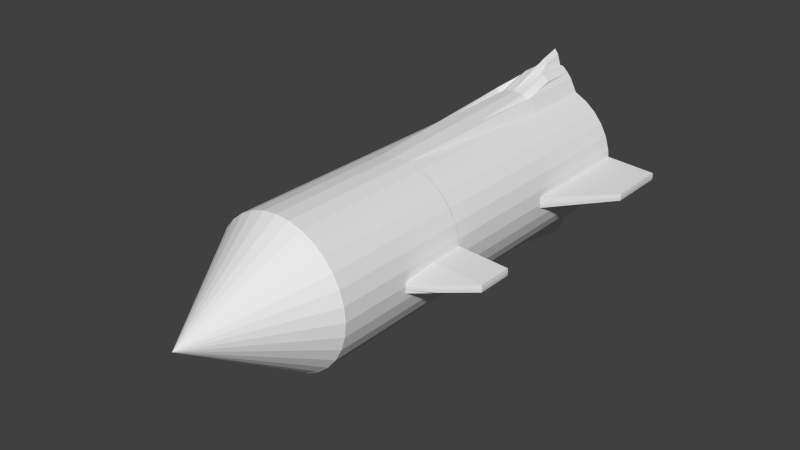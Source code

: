 # Source: raketetextur.blend  (saved by Blender 2.67.0; exported with 4.5.12 LTS)
import bpy
from mathutils import Matrix  # noqa: F401  (used for matrix-valued properties, if any)

bpy.ops.wm.read_factory_settings(use_empty=True)
scene = bpy.context.scene
scene.name = 'Scene'

# ---- collections
col_collection_1 = bpy.data.collections.new('Collection 1'); scene.collection.children.link(col_collection_1)

# ---- world
world_world = bpy.data.worlds.new('World'); scene.world = world_world
world_world.color = (0.05088, 0.05088, 0.05088)
world_world.use_sun_shadow = False
world_world.sun_shadow_jitter_overblur = 0.0
world_world.cycles.sampling_method = 'MANUAL'
world_world.cycles.sample_map_resolution = 256

# ---- meshes
me_cylinder_002 = bpy.data.meshes.new('Cylinder.002')
me_cylinder_002.from_pydata([(9.467e-07, -0.7399, -4.658), (9.467e-07, -0.7399, -4.518), (-0.1443, -0.7257, -4.658), (-0.1443, -0.7257, -4.518), (-0.2831, -0.6836, -4.658), (-0.2831, -0.6836, -4.518), (-0.4111, -0.6152, -4.658), (-0.4111, -0.6152, -4.518), (-0.5232, -0.5232, -4.658), (-0.5232, -0.5232, -4.518), (-0.6152, -0.4111, -4.658), (-0.6152, -0.4111, -4.518), (-0.6836, -0.2832, -4.658), (-0.6836, -0.2832, -4.518), (-0.7257, -0.1444, -4.658), (-0.7257, -0.1444, -4.518), (-0.7399, -4.456e-06, -4.658), (-0.7399, -3.419e-06, -4.518), (-0.7257, 0.1443, -4.658), (-0.7257, 0.1443, -4.518), (-0.6836, 0.2831, -4.658), (-0.6836, 0.2831, -4.518), (-0.6152, 0.4111, -4.658), (-0.6152, 0.4111, -4.518), (-0.5232, 0.5232, -4.658), (-0.5232, 0.5232, -4.518), (-0.4111, 0.6152, -4.658), (-0.4111, 0.6152, -4.518), (-0.2832, 0.6836, -4.658), (-0.2832, 0.6836, -4.518), (-0.1443, 0.7257, -4.658), (-0.1443, 0.7257, -4.518), (-7.056e-07, 0.7399, -4.658), (-7.056e-07, 0.7399, -4.518), (0.1443, 0.7257, -4.658), (0.1443, 0.7257, -4.518), (0.2831, 0.6836, -4.658), (0.2831, 0.6836, -4.518), (0.4111, 0.6152, -4.658), (0.4111, 0.6152, -4.518), (0.5232, 0.5232, -4.658), (0.5232, 0.5232, -4.518), (0.6152, 0.4111, -4.658), (0.6152, 0.4111, -4.518), (0.6836, 0.2831, -4.658), (0.6836, 0.2831, -4.518), (0.7257, 0.1443, -4.658), (0.7257, 0.1443, -4.518), (0.7399, -3.221e-06, -4.658), (0.7399, -2.185e-06, -4.518), (0.7257, -0.1444, -4.658), (0.7257, -0.1444, -4.518), (0.6836, -0.2832, -4.658), (0.6836, -0.2832, -4.518), (0.6152, -0.4111, -4.658), (0.6152, -0.4111, -4.518), (0.5232, -0.5232, -4.658), (0.5232, -0.5232, -4.518), (0.4111, -0.6152, -4.658), (0.4111, -0.6152, -4.518), (0.2831, -0.6836, -4.658), (0.2831, -0.6836, -4.518), (0.1443, -0.7257, -4.658), (0.1443, -0.7257, -4.518), (4e-07, -0.3429, -4.658), (-0.06689, -0.3363, -4.658), (-0.1312, -0.3168, -4.658), (-0.1905, -0.2851, -4.658), (-0.2424, -0.2424, -4.658), (-0.2851, -0.1905, -4.658), (-0.3168, -0.1312, -4.658), (-0.3363, -0.06689, -4.658), (-0.3429, -4.036e-06, -4.658), (-0.3363, 0.06688, -4.658), (-0.3168, 0.1312, -4.658), (-0.2851, 0.1905, -4.658), (-0.2424, 0.2424, -4.658), (-0.1905, 0.2851, -4.658), (-0.1312, 0.3168, -4.658), (-0.06689, 0.3363, -4.658), (-3.656e-07, 0.3428, -4.658), (0.06689, 0.3363, -4.658), (0.1312, 0.3168, -4.658), (0.1905, 0.2851, -4.658), (0.2424, 0.2424, -4.658), (0.2851, 0.1905, -4.658), (0.3168, 0.1312, -4.658), (0.3363, 0.06688, -4.658), (0.3429, -3.463e-06, -4.658), (0.3363, -0.06689, -4.658), (0.3168, -0.1312, -4.658), (0.2851, -0.1905, -4.658), (0.2424, -0.2424, -4.658), (0.1905, -0.2851, -4.658), (0.1312, -0.3168, -4.658), (0.06689, -0.3363, -4.658), (3.927e-07, -0.3429, -3.99), (-0.06689, -0.3363, -3.99), (-0.1312, -0.3168, -3.99), (-0.1905, -0.2851, -3.99), (-0.2424, -0.2424, -3.99), (-0.2851, -0.1905, -3.99), (-0.3168, -0.1312, -3.99), (-0.3363, -0.06689, -3.99), (-0.3429, -3.181e-06, -3.99), (-0.3363, 0.06688, -3.99), (-0.3168, 0.1312, -3.99), (-0.2851, 0.1905, -3.99), (-0.2424, 0.2424, -3.99), (-0.1905, 0.2851, -3.99), (-0.1312, 0.3168, -3.99), (-0.06689, 0.3363, -3.99), (-3.73e-07, 0.3428, -3.99), (0.06689, 0.3363, -3.99), (0.1312, 0.3168, -3.99), (0.1905, 0.2851, -3.99), (0.2424, 0.2424, -3.99), (0.2851, 0.1905, -3.99), (0.3168, 0.1312, -3.99), (0.3363, 0.06688, -3.99), (0.3429, -2.609e-06, -3.99), (0.3363, -0.06689, -3.99), (0.3168, -0.1312, -3.99), (0.2851, -0.1905, -3.99), (0.2424, -0.2424, -3.99), (0.1905, -0.2851, -3.99), (0.1312, -0.3168, -3.99), (0.06689, -0.3363, -3.99), (1.312e-06, -0.9997, -4.537), (-0.195, -0.9805, -4.537), (-0.3826, -0.9236, -4.537), (-0.5554, -0.8312, -4.537), (-0.7069, -0.7069, -4.537), (-0.8312, -0.5554, -4.537), (-0.9236, -0.3826, -4.537), (-0.9805, -0.195, -4.537), (-0.9997, -4.653e-06, -4.537), (-0.9805, 0.195, -4.537), (-0.9236, 0.3826, -4.537), (-0.8312, 0.5554, -4.537), (-0.7069, 0.7069, -4.537), (-0.5554, 0.8312, -4.537), (-0.3826, 0.9236, -4.537), (-0.195, 0.9805, -4.537), (-9.209e-07, 0.9997, -4.537), (0.195, 0.9805, -4.537), (0.3826, 0.9236, -4.537), (0.5554, 0.8312, -4.537), (0.7069, 0.7069, -4.537), (0.8312, 0.5554, -4.537), (0.9236, 0.3826, -4.537), (0.9805, 0.195, -4.537), (0.9997, -2.984e-06, -4.537), (0.9805, -0.195, -4.537), (0.9236, -0.3826, -4.537), (0.8312, -0.5554, -4.537), (0.7069, -0.7069, -4.537), (0.5554, -0.8312, -4.537), (0.3826, -0.9236, -4.537), (0.195, -0.9805, -4.537), (4e-07, -0.3429, -4.802), (-0.06689, -0.3363, -4.802), (-0.1312, -0.3168, -4.802), (-0.1905, -0.2851, -4.802), (-0.2424, -0.2424, -4.802), (-0.2851, -0.1905, -4.802), (-0.3168, -0.1312, -4.802), (-0.3363, -0.06689, -4.802), (-0.3429, -4.128e-06, -4.802), (-0.3363, 0.06688, -4.802), (-0.3168, 0.1312, -4.802), (-0.2851, 0.1905, -4.802), (-0.2424, 0.2424, -4.802), (-0.1905, 0.2851, -4.802), (-0.1312, 0.3168, -4.802), (-0.06689, 0.3363, -4.802), (-3.656e-07, 0.3428, -4.802), (0.06689, 0.3363, -4.802), (0.1312, 0.3168, -4.802), (0.1905, 0.2851, -4.802), (0.2424, 0.2424, -4.802), (0.2851, 0.1905, -4.802), (0.3168, 0.1312, -4.802), (0.3363, 0.06688, -4.802), (0.3429, -3.555e-06, -4.802), (0.3363, -0.06689, -4.802), (0.3168, -0.1312, -4.802), (0.2851, -0.1905, -4.802), (0.2424, -0.2424, -4.802), (0.1905, -0.2851, -4.802), (0.1312, -0.3168, -4.802), (0.06689, -0.3363, -4.802), (6.257e-07, -0.5121, -4.648), (-0.0999, -0.5022, -4.648), (-0.196, -0.4731, -4.648), (-0.2845, -0.4258, -4.648), (-0.3621, -0.3621, -4.648), (-0.4258, -0.2845, -4.648), (-0.4731, -0.196, -4.648), (-0.5022, -0.0999, -4.648), (-0.5121, -4.201e-06, -4.648), (-0.5022, 0.09989, -4.648), (-0.4731, 0.196, -4.648), (-0.4258, 0.2845, -4.648), (-0.3621, 0.3621, -4.648), (-0.2845, 0.4258, -4.648), (-0.196, 0.4731, -4.648), (-0.0999, 0.5022, -4.648), (-5.178e-07, 0.5121, -4.648), (0.0999, 0.5022, -4.648), (0.196, 0.4731, -4.648), (0.2845, 0.4258, -4.648), (0.3621, 0.3621, -4.648), (0.4258, 0.2845, -4.648), (0.4731, 0.196, -4.648), (0.5022, 0.0999, -4.648), (0.5121, -3.347e-06, -4.648), (0.5022, -0.0999, -4.648), (0.4731, -0.196, -4.648), (0.4258, -0.2845, -4.648), (0.3621, -0.3621, -4.648), (0.2845, -0.4258, -4.648), (0.196, -0.4731, -4.648), (0.0999, -0.5022, -4.648), (1.28e-06, -1.0, 0.9956), (-0.1951, -0.9808, 0.9956), (-0.3827, -0.9239, 0.9956), (-0.5556, -0.8315, 0.9956), (-0.7071, -0.7071, 0.9956), (-0.8315, -0.5556, 0.9956), (-0.9239, -0.3827, 0.9956), (-0.9808, -0.1951, 0.9956), (-1.0, -1.358e-06, 0.9956), (-8.186e-13, 2.284e-06, 2.57), (-0.9808, 0.1951, 0.9956), (-0.9239, 0.3827, 0.9956), (-0.8315, 0.5556, 0.9956), (-0.7071, 0.7071, 0.9956), (-0.5556, 0.8315, 0.9956), (-0.3827, 0.9239, 0.9956), (-0.1951, 0.9808, 0.9956), (-9.537e-07, 1.0, 0.9956), (0.1951, 0.9808, 0.9956), (0.3827, 0.9239, 0.9956), (0.5556, 0.8315, 0.9956), (0.7071, 0.7071, 0.9956), (0.8315, 0.5556, 0.9956), (0.9239, 0.3827, 0.9956), (0.9808, 0.1951, 0.9956), (1.0, 3.111e-07, 0.9956), (0.9808, -0.1951, 0.9956), (0.9239, -0.3827, 0.9956), (0.8315, -0.5556, 0.9956), (0.7071, -0.7071, 0.9956), (0.5556, -0.8315, 0.9956), (0.3827, -0.9239, 0.9956), (0.1951, -0.9808, 0.9956), (0.1951, 0.9808, -1.046), (0.1951, 0.9808, 1.0), (0.3827, 0.9239, -1.046), (0.3827, 0.9239, 1.0), (0.5556, 0.8315, -1.046), (0.5556, 0.8315, 1.0), (0.7071, 0.7071, -1.046), (0.7071, 0.7071, 1.0), (0.8315, 0.5556, -1.046), (0.8315, 0.5556, 1.0), (0.9239, 0.3827, -1.046), (0.9239, 0.3827, 1.0), (0.9808, 0.1951, -1.046), (0.9808, 0.1951, 1.0), (1.703, -7.893e-07, -1.046), (1.0, 7.55e-08, 1.0), (0.9808, -0.1951, -1.046), (0.9808, -0.1951, 1.0), (0.9239, -0.3827, -1.046), (0.9239, -0.3827, 1.0), (0.8315, -0.5556, -1.046), (0.8315, -0.5556, 1.0), (0.7071, -0.7071, -1.046), (0.7071, -0.7071, 1.0), (0.5556, -0.8315, -1.046), (0.5556, -0.8315, 1.0), (0.3827, -0.9239, -1.046), (0.3827, -0.9239, 1.0), (0.1951, -0.9808, -1.046), (0.1951, -0.9808, 1.0), (0.9808, 0.1951, -0.02296), (0.9904, 0.09754, -1.046), (0.9904, 0.09755, 1.0), (1.0, -3.569e-07, -0.02296), (0.9904, -0.09755, -1.046), (0.9904, -0.09755, 1.0), (0.9808, -0.1951, -0.02296), (0.9904, 0.09754, -0.02296), (0.9904, -0.09755, -0.02296), (1.698, 0.04877, -1.046), (1.703, -5.731e-07, -0.5344), (1.698, -0.04877, -1.046), (0.9952, 0.04877, -0.02296), (0.9904, 0.09754, -0.5344), (0.9952, -0.04877, -0.02296), (0.9904, -0.09755, -0.5344), (1.698, 0.04877, -0.5344), (1.698, -0.04877, -0.5344), (0.9976, 0.02439, -0.02296), (0.9976, -0.02439, -0.02296), (1.306, -4.13e-07, -0.1975), (1.701, 0.02439, -0.5344), (1.301, 0.04877, -0.1975), (1.701, -0.02439, -0.5344), (1.301, -0.04877, -0.1975), (1.303, 0.02439, -0.1975), (1.303, -0.02439, -0.1975), (0.0, 1.0, -1.046), (0.0, 1.0, 1.0), (-0.1951, 0.9808, -1.046), (-0.1951, 0.9808, 1.0), (-0.3827, 0.9239, -1.046), (-0.3827, 0.9239, 1.0), (-0.5556, 0.8315, -1.046), (-0.5556, 0.8315, 1.0), (-0.7071, 0.7071, -1.046), (-0.7071, 0.7071, 1.0), (-0.8315, 0.5556, -1.046), (-0.8315, 0.5556, 1.0), (-0.9239, 0.3827, -1.046), (-0.9239, 0.3827, 1.0), (-0.9808, 0.1951, -1.046), (-0.9808, 0.1951, 1.0), (-1.703, -7.893e-07, -1.046), (-1.0, 7.55e-08, 1.0), (-0.9808, -0.1951, -1.046), (-0.9808, -0.1951, 1.0), (-0.9239, -0.3827, -1.046), (-0.9239, -0.3827, 1.0), (-0.8315, -0.5556, -1.046), (-0.8315, -0.5556, 1.0), (-0.7071, -0.7071, -1.046), (-0.7071, -0.7071, 1.0), (-0.5556, -0.8315, -1.046), (-0.5556, -0.8315, 1.0), (-0.3827, -0.9239, -1.046), (-0.3827, -0.9239, 1.0), (-0.1951, -0.9808, -1.046), (-0.1951, -0.9808, 1.0), (3.258e-07, -1.0, -1.046), (3.258e-07, -1.0, 1.0), (-0.9808, 0.1951, -0.02296), (-0.9904, 0.09754, -1.046), (-0.9904, 0.09755, 1.0), (-1.0, -3.569e-07, -0.02296), (-0.9904, -0.09755, -1.046), (-0.9904, -0.09755, 1.0), (-0.9808, -0.1951, -0.02296), (-0.9904, 0.09754, -0.02296), (-0.9904, -0.09755, -0.02296), (-1.698, 0.04877, -1.046), (-1.703, -5.731e-07, -0.5344), (-1.698, -0.04877, -1.046), (-0.9952, 0.04877, -0.02296), (-0.9904, 0.09754, -0.5344), (-0.9952, -0.04877, -0.02296), (-0.9904, -0.09755, -0.5344), (-1.698, 0.04877, -0.5344), (-1.698, -0.04877, -0.5344), (-0.9976, 0.02439, -0.02296), (-0.9976, -0.02439, -0.02296), (-1.306, -4.13e-07, -0.1975), (-1.701, 0.02439, -0.5344), (-1.301, 0.04877, -0.1975), (-1.701, -0.02439, -0.5344), (-1.301, -0.04877, -0.1975), (-1.303, 0.02439, -0.1975), (-1.303, -0.02439, -0.1975), (0.1951, 1.376, -4.541), (0.1951, 0.9808, -1.043), (0.3827, 0.9239, -4.541), (0.3827, 0.9239, -1.041), (0.5556, 0.8315, -4.541), (0.5556, 0.8315, -1.041), (0.7071, 0.7071, -4.541), (0.7071, 0.7071, -1.041), (0.8315, 0.5556, -4.541), (0.8315, 0.5556, -1.041), (0.9239, 0.3827, -4.541), (0.9239, 0.3827, -1.041), (0.9808, 0.1951, -4.541), (0.9808, 0.1951, -1.041), (1.703, -2.331e-06, -4.541), (1.0, 3.083e-07, -1.041), (0.9808, -0.1951, -4.541), (0.9808, -0.1951, -1.041), (0.9239, -0.3827, -4.541), (0.9239, -0.3827, -1.041), (0.8315, -0.5556, -4.541), (0.8315, -0.5556, -1.041), (0.7071, -0.7071, -4.541), (0.7071, -0.7071, -1.041), (0.5556, -0.8315, -4.541), (0.5556, -0.8315, -1.041), (0.3827, -0.9239, -4.541), (0.3827, -0.9239, -1.041), (0.2266, -1.183, -4.541), (0.1951, -1.061, -2.541), (0.3827, -0.9239, -3.541), (0.2889, -1.108, -4.541), (0.1977, -0.9801, -1.041), (0.2266, -1.042, -3.541), (0.09755, -1.264, -4.541), (0.09755, -0.9913, -1.041), (0.09755, -1.122, -3.541), (0.2889, -1.108, -3.541), (0.2266, -1.183, -4.041), (0.04877, -1.415, -4.541), (0.1463, -1.259, -4.541), (0.04877, -1.127, -3.541), (0.1463, -1.118, -3.541), (0.09755, -1.264, -4.041), (0.04877, -1.341, -4.255), (0.1463, -1.259, -4.041), (0.09754, 1.413, -4.541), (0.09754, 0.9904, -1.041), (0.1951, 1.055, -2.807), (0.2889, 1.26, -4.541), (0.2889, 0.9523, -1.041), (0.3827, 0.9438, -2.807), (0.09754, 1.134, -2.807), (0.2889, 0.9905, -2.807), (0.9808, 0.1951, -2.791), (0.9904, 0.09754, -4.541), (0.9904, 0.09755, -1.041), (1.0, -1.461e-06, -2.791), (0.9904, -0.09755, -4.541), (0.9904, -0.09754, -1.041), (0.9808, -0.1951, -2.791), (0.9904, 0.09754, -2.791), (0.9904, -0.09755, -2.791), (1.698, 0.04877, -4.541), (1.703, -1.446e-06, -3.666), (1.698, -0.04877, -4.541), (0.9952, 0.04877, -2.791), (0.9904, 0.09754, -3.666), (0.9952, -0.04877, -2.791), (0.9904, -0.09755, -3.666), (1.698, 0.04877, -3.666), (1.698, -0.04877, -3.666), (1.9e-06, -1.485, -4.536), (-0.0003005, -1.001, -1.039), (-2.146e-06, 1.422, -4.541), (-1.605e-06, 1.0, -1.041), (-0.1951, 1.376, -4.541), (-0.1951, 0.9808, -1.043), (-0.3827, 0.9239, -4.541), (-0.3827, 0.9239, -1.041), (-0.5556, 0.8315, -4.541), (-0.5556, 0.8315, -1.041), (-0.7071, 0.7071, -4.541), (-0.7071, 0.7071, -1.041), (-0.8315, 0.5556, -4.541), (-0.8315, 0.5556, -1.041), (-0.9239, 0.3827, -4.541), (-0.9239, 0.3827, -1.041), (-0.9808, 0.1951, -4.541), (-0.9808, 0.1951, -1.041), (-1.703, -6.69e-06, -4.541), (-1.0, -2.251e-06, -1.041), (-0.9808, -0.1951, -4.541), (-0.9808, -0.1951, -1.041), (-0.9239, -0.3827, -4.541), (-0.9239, -0.3827, -1.041), (-0.8315, -0.5556, -4.541), (-0.8315, -0.5556, -1.041), (-0.7071, -0.7071, -4.541), (-0.7071, -0.7071, -1.041), (-0.5556, -0.8315, -4.541), (-0.5556, -0.8315, -1.041), (-0.3827, -0.9239, -4.541), (-0.3827, -0.9239, -1.041), (-0.2266, -1.183, -4.541), (-0.1951, -1.061, -2.541), (1.449e-06, -1.132, -3.541), (-0.3827, -0.9239, -3.541), (-0.2889, -1.108, -4.541), (-0.1977, -0.9801, -1.041), (-0.2266, -1.042, -3.541), (-0.09754, -1.264, -4.541), (-0.09754, -0.9913, -1.041), (-0.09754, -1.122, -3.541), (-0.2889, -1.108, -3.541), (-0.2266, -1.183, -4.041), (-0.04877, -1.415, -4.541), (1.807e-06, -1.412, -4.255), (-0.1463, -1.259, -4.541), (-0.04877, -1.127, -3.541), (-0.1463, -1.118, -3.541), (-0.09754, -1.264, -4.041), (-0.04877, -1.341, -4.255), (-0.1463, -1.259, -4.041), (-1.799e-06, 1.151, -2.807), (-0.09755, 1.413, -4.541), (-0.09755, 0.9904, -1.041), (-0.1951, 1.055, -2.807), (-0.2889, 1.26, -4.541), (-0.2889, 0.9523, -1.041), (-0.3827, 0.9438, -2.807), (-0.09755, 1.134, -2.807), (-0.2889, 0.9905, -2.807), (-0.9808, 0.1951, -2.791), (-0.9904, 0.09754, -4.541), (-0.9904, 0.09754, -1.041), (-1.0, -4.02e-06, -2.791), (-0.9904, -0.09755, -4.541), (-0.9904, -0.09755, -1.041), (-0.9808, -0.1951, -2.791), (-0.9904, 0.09754, -2.791), (-0.9904, -0.09755, -2.791), (-1.698, 0.04877, -4.541), (-1.703, -5.805e-06, -3.666), (-1.698, -0.04878, -4.541), (-0.9952, 0.04877, -2.791), (-0.9904, 0.09754, -3.666), (-0.9952, -0.04878, -2.791), (-0.9904, -0.09755, -3.666), (-1.698, 0.04877, -3.666), (-1.698, -0.04878, -3.666)], [], [(0, 1, 3, 2), (2, 3, 5, 4), (4, 5, 7, 6), (6, 7, 9, 8), (8, 9, 11, 10), (10, 11, 13, 12), (12, 13, 15, 14), (14, 15, 17, 16), (16, 17, 19, 18), (18, 19, 21, 20), (20, 21, 23, 22), (22, 23, 25, 24), (24, 25, 27, 26), (26, 27, 29, 28), (28, 29, 31, 30), (30, 31, 33, 32), (32, 33, 35, 34), (34, 35, 37, 36), (36, 37, 39, 38), (38, 39, 41, 40), (40, 41, 43, 42), (42, 43, 45, 44), (44, 45, 47, 46), (46, 47, 49, 48), (48, 49, 51, 50), (50, 51, 53, 52), (52, 53, 55, 54), (54, 55, 57, 56), (56, 57, 59, 58), (58, 59, 61, 60), (3, 1, 63, 61, 59, 57, 55, 53, 51, 49, 47, 45, 43, 41, 39, 37, 35, 33, 31, 29, 27, 25, 23, 21, 19, 17, 15, 13, 11, 9, 7, 5), (62, 63, 1, 0), (60, 61, 63, 62), (32, 34, 81, 80), (84, 85, 117, 116), (30, 32, 80, 79), (28, 30, 79, 78), (26, 28, 78, 77), (24, 26, 77, 76), (22, 24, 76, 75), (20, 22, 75, 74), (18, 20, 74, 73), (16, 18, 73, 72), (14, 16, 72, 71), (12, 14, 71, 70), (10, 12, 70, 69), (8, 10, 69, 68), (6, 8, 68, 67), (4, 6, 67, 66), (2, 4, 66, 65), (62, 0, 64, 95), (60, 62, 95, 94), (58, 60, 94, 93), (56, 58, 93, 92), (54, 56, 92, 91), (52, 54, 91, 90), (50, 52, 90, 89), (48, 50, 89, 88), (46, 48, 88, 87), (44, 46, 87, 86), (0, 2, 65, 64), (42, 44, 86, 85), (40, 42, 85, 84), (38, 40, 84, 83), (36, 38, 83, 82), (34, 36, 82, 81), (96, 97, 98, 99, 100, 101, 102, 103, 104, 105, 106, 107, 108, 109, 110, 111, 112, 113, 114, 115, 116, 117, 118, 119, 120, 121, 122, 123, 124, 125, 126, 127), (81, 82, 114, 113), (78, 79, 111, 110), (75, 76, 108, 107), (72, 73, 105, 104), (69, 70, 102, 101), (66, 67, 99, 98), (95, 64, 96, 127), (92, 93, 125, 124), (89, 90, 122, 121), (86, 87, 119, 118), (83, 84, 116, 115), (80, 81, 113, 112), (77, 78, 110, 109), (74, 75, 107, 106), (71, 72, 104, 103), (68, 69, 101, 100), (65, 66, 98, 97), (94, 95, 127, 126), (91, 92, 124, 123), (88, 89, 121, 120), (85, 86, 118, 117), (82, 83, 115, 114), (79, 80, 112, 111), (76, 77, 109, 108), (73, 74, 106, 105), (70, 71, 103, 102), (67, 68, 100, 99), (64, 65, 97, 96), (93, 94, 126, 125), (90, 91, 123, 122), (87, 88, 120, 119), (34, 32, 144, 145), (32, 30, 143, 144), (30, 28, 142, 143), (28, 26, 141, 142), (26, 24, 140, 141), (24, 22, 139, 140), (22, 20, 138, 139), (20, 18, 137, 138), (18, 16, 136, 137), (16, 14, 135, 136), (14, 12, 134, 135), (12, 10, 133, 134), (10, 8, 132, 133), (8, 6, 131, 132), (6, 4, 130, 131), (4, 2, 129, 130), (0, 62, 159, 128), (62, 60, 158, 159), (60, 58, 157, 158), (58, 56, 156, 157), (56, 54, 155, 156), (54, 52, 154, 155), (52, 50, 153, 154), (50, 48, 152, 153), (48, 46, 151, 152), (46, 44, 150, 151), (2, 0, 128, 129), (44, 42, 149, 150), (42, 40, 148, 149), (40, 38, 147, 148), (38, 36, 146, 147), (36, 34, 145, 146), (85, 84, 180, 181), (82, 81, 177, 178), (79, 78, 174, 175), (76, 75, 171, 172), (73, 72, 168, 169), (70, 69, 165, 166), (67, 66, 162, 163), (64, 95, 191, 160), (93, 92, 188, 189), (90, 89, 185, 186), (87, 86, 182, 183), (84, 83, 179, 180), (81, 80, 176, 177), (78, 77, 173, 174), (75, 74, 170, 171), (72, 71, 167, 168), (69, 68, 164, 165), (66, 65, 161, 162), (95, 94, 190, 191), (92, 91, 187, 188), (89, 88, 184, 185), (86, 85, 181, 182), (83, 82, 178, 179), (80, 79, 175, 176), (77, 76, 172, 173), (74, 73, 169, 170), (71, 70, 166, 167), (68, 67, 163, 164), (65, 64, 160, 161), (94, 93, 189, 190), (91, 90, 186, 187), (88, 87, 183, 184), (190, 189, 221, 222), (187, 186, 218, 219), (184, 183, 215, 216), (181, 180, 212, 213), (178, 177, 209, 210), (175, 174, 206, 207), (172, 171, 203, 204), (169, 168, 200, 201), (166, 165, 197, 198), (163, 162, 194, 195), (160, 191, 223, 192), (189, 188, 220, 221), (186, 185, 217, 218), (183, 182, 214, 215), (180, 179, 211, 212), (177, 176, 208, 209), (174, 173, 205, 206), (171, 170, 202, 203), (168, 167, 199, 200), (165, 164, 196, 197), (162, 161, 193, 194), (191, 190, 222, 223), (188, 187, 219, 220), (185, 184, 216, 217), (182, 181, 213, 214), (179, 178, 210, 211), (176, 175, 207, 208), (173, 172, 204, 205), (170, 169, 201, 202), (167, 166, 198, 199), (164, 163, 195, 196), (161, 160, 192, 193), (255, 233, 256), (224, 233, 225), (256, 233, 224), (225, 233, 226), (254, 233, 255), (253, 233, 254), (252, 233, 253), (251, 233, 252), (250, 233, 251), (249, 233, 250), (248, 233, 249), (247, 233, 248), (246, 233, 247), (245, 233, 246), (244, 233, 245), (243, 233, 244), (242, 233, 243), (241, 233, 242), (240, 233, 241), (239, 233, 240), (238, 233, 239), (237, 233, 238), (236, 233, 237), (235, 233, 236), (234, 233, 235), (232, 233, 234), (231, 233, 232), (230, 233, 231), (229, 233, 230), (228, 233, 229), (227, 233, 228), (226, 233, 227), (224, 225, 226, 227, 228, 229, 230, 231, 232, 234, 235, 236, 237, 238, 239, 240, 241, 242, 243, 244, 245, 246, 247, 248, 249, 250, 251, 252, 253, 254, 255, 256), (314, 315, 258, 257), (257, 258, 260, 259), (259, 260, 262, 261), (261, 262, 264, 263), (263, 264, 266, 265), (265, 266, 268, 267), (267, 268, 270, 287, 269), (294, 289, 272, 290, 305, 299), (295, 292, 274, 293), (273, 293, 274, 276, 275), (275, 276, 278, 277), (277, 278, 280, 279), (279, 280, 282, 281), (281, 282, 284, 283), (283, 284, 286, 285), (285, 286, 347, 346), (312, 305, 290, 307), (269, 287, 294, 300, 288), (287, 270, 289, 294), (291, 302, 295, 293, 273), (304, 311, 301, 295, 302), (290, 272, 292, 295, 301, 306), (296, 303, 308, 297, 271), (288, 300, 303, 296), (300, 294, 299, 309, 303), (298, 304, 302, 291), (271, 297, 310, 304, 298), (313, 306, 301, 311), (308, 312, 307, 297), (303, 309, 312, 308), (309, 299, 305, 312), (310, 313, 311, 304), (297, 307, 313, 310), (307, 290, 306, 313), (288, 296, 271, 298, 291), (314, 316, 317, 315), (316, 318, 319, 317), (318, 320, 321, 319), (320, 322, 323, 321), (322, 324, 325, 323), (324, 326, 327, 325), (326, 328, 348, 329, 327), (355, 360, 366, 351, 331, 350), (356, 354, 333, 353), (332, 334, 335, 333, 354), (334, 336, 337, 335), (336, 338, 339, 337), (338, 340, 341, 339), (340, 342, 343, 341), (342, 344, 345, 343), (344, 346, 347, 345), (373, 368, 351, 366), (328, 349, 361, 355, 348), (348, 355, 350, 329), (352, 332, 354, 356, 363), (365, 363, 356, 362, 372), (351, 367, 362, 356, 353, 331), (357, 330, 358, 369, 364), (349, 357, 364, 361), (361, 364, 370, 360, 355), (359, 352, 363, 365), (330, 359, 365, 371, 358), (374, 372, 362, 367), (369, 358, 368, 373), (364, 369, 373, 370), (370, 373, 366, 360), (371, 365, 372, 374), (358, 371, 374, 368), (368, 374, 367, 351), (349, 352, 359, 330, 357), (427, 422, 376, 423), (428, 425, 378, 426), (377, 426, 378, 380, 379), (379, 380, 382, 381), (381, 382, 384, 383), (383, 384, 386, 385), (385, 386, 388, 429, 387), (436, 431, 390, 432, 441), (437, 434, 392, 435), (391, 435, 392, 394, 393), (393, 394, 396, 395), (395, 396, 398, 397), (397, 398, 400, 399), (399, 400, 402, 405, 401), (411, 410, 448, 481, 416), (412, 407, 404, 408), (407, 410, 404), (409, 406, 403, 415), (419, 416, 481, 492), (420, 417, 411, 418), (408, 404, 410, 411, 417), (406, 412, 408, 413, 403), (401, 405, 412, 406), (405, 402, 407, 412), (425, 376, 422), (424, 421, 375), (414, 419, 492, 447), (409, 418, 419, 414), (418, 411, 416, 419), (415, 420, 418, 409), (403, 413, 420, 415), (413, 408, 417, 420), (421, 427, 423, 375), (449, 499, 427, 421), (499, 450, 422, 427), (424, 428, 426, 377), (375, 423, 428, 424), (423, 376, 425, 428), (431, 434, 390), (440, 438, 389), (445, 441, 432, 439), (387, 429, 436, 442, 430), (429, 388, 431, 436), (433, 444, 437, 435, 391), (446, 443, 437, 444), (432, 390, 434, 437, 443), (378, 425, 422, 450, 448, 410, 407, 402, 400, 398, 396, 394, 392, 434, 431, 388, 386, 384, 382, 380), (447, 449, 421, 424, 377, 379, 381, 383, 385, 387, 430, 433, 391, 393, 395, 397, 399, 401, 406, 409, 414), (433, 430, 438, 440), (438, 445, 439, 389), (430, 442, 445, 438), (442, 436, 441, 445), (440, 446, 444, 433), (389, 439, 446, 440), (439, 432, 443, 446), (506, 502, 452, 501), (507, 505, 454, 504), (453, 455, 456, 454, 505), (455, 457, 458, 456), (457, 459, 460, 458), (459, 461, 462, 460), (461, 463, 508, 464, 462), (515, 520, 511, 466, 510), (516, 514, 468, 513), (467, 469, 470, 468, 514), (469, 471, 472, 470), (471, 473, 474, 472), (473, 475, 476, 474), (475, 477, 482, 478, 476), (488, 494, 481, 448, 487), (489, 485, 480, 484), (484, 480, 487), (486, 493, 479, 483), (497, 492, 481, 494), (498, 496, 488, 495), (485, 495, 488, 487, 480), (483, 479, 490, 485, 489), (477, 483, 489, 482), (482, 489, 484, 478), (504, 501, 452), (503, 451, 500), (491, 447, 492, 497), (486, 491, 497, 496), (496, 497, 494, 488), (493, 486, 496, 498), (479, 493, 498, 490), (490, 498, 495, 485), (500, 451, 502, 506), (449, 500, 506, 499), (499, 506, 501, 450), (503, 453, 505, 507), (451, 503, 507, 502), (502, 507, 504, 452), (510, 466, 513), (519, 465, 517), (524, 518, 511, 520), (463, 509, 521, 515, 508), (508, 515, 510, 464), (512, 467, 514, 516, 523), (525, 523, 516, 522), (511, 522, 516, 513, 466), (454, 456, 458, 460, 462, 464, 510, 513, 468, 470, 472, 474, 476, 478, 484, 487, 448, 450, 501, 504), (447, 491, 486, 483, 477, 475, 473, 471, 469, 467, 512, 509, 463, 461, 459, 457, 455, 453, 503, 500, 449), (512, 519, 517, 509), (517, 465, 518, 524), (509, 517, 524, 521), (521, 524, 520, 515), (519, 512, 523, 525), (465, 519, 525, 518), (518, 525, 522, 511)])
_uv = me_cylinder_002.uv_layers.new(name='UVMap')
_uv.uv.foreach_set('vector', [0.4591, 0.8252, 0.4236, 0.8253, 0.4235, 0.7914, 0.459, 0.7913, 0.459, 0.7913, 0.4235, 0.7914, 0.4234, 0.7608, 0.4589, 0.7607, 0.9625, 0.8179, 0.9269, 0.818, 0.9268, 0.7875, 0.9624, 0.7874, 0.9624, 0.7874, 0.9268, 0.7875, 0.9267, 0.7535, 0.9623, 0.7534, 0.9623, 0.7534, 0.9267, 0.7535, 0.9266, 0.7175, 0.9622, 0.7174, 0.9622, 0.7174, 0.9266, 0.7175, 0.9265, 0.6808, 0.962, 0.6807, 0.962, 0.6807, 0.9265, 0.6808, 0.9264, 0.6448, 0.9619, 0.6447, 0.9619, 0.6447, 0.9264, 0.6448, 0.9263, 0.6109, 0.9618, 0.6108, 0.9618, 0.6108, 0.9263, 0.6109, 0.9262, 0.5803, 0.9617, 0.5802, 0.9617, 0.5802, 0.9262, 0.5803, 0.9261, 0.5544, 0.9617, 0.5543, 0.9131, 0.5143, 0.8776, 0.5144, 0.8775, 0.4839, 0.913, 0.4838, 0.913, 0.4838, 0.8775, 0.4839, 0.8774, 0.4499, 0.9129, 0.4498, 0.9129, 0.4498, 0.8774, 0.4499, 0.8773, 0.4139, 0.9128, 0.4138, 0.9128, 0.4138, 0.8773, 0.4139, 0.8772, 0.3772, 0.9127, 0.3771, 0.9127, 0.3771, 0.8772, 0.3772, 0.8771, 0.3412, 0.9126, 0.3411, 0.9126, 0.3411, 0.8771, 0.3412, 0.877, 0.3073, 0.9125, 0.3072, 0.9125, 0.3072, 0.877, 0.3073, 0.8769, 0.2767, 0.9124, 0.2766, 0.9124, 0.2766, 0.8769, 0.2767, 0.8768, 0.2508, 0.9123, 0.2507, 0.9123, 0.2507, 0.8768, 0.2508, 0.8767, 0.2304, 0.9123, 0.2303, 0.9831, 0.4838, 0.9476, 0.4839, 0.9476, 0.4635, 0.9831, 0.4634, 0.9831, 0.4634, 0.9476, 0.4635, 0.9475, 0.4375, 0.983, 0.4374, 0.983, 0.4374, 0.9475, 0.4375, 0.9474, 0.407, 0.9829, 0.4069, 0.9829, 0.4069, 0.9474, 0.407, 0.9473, 0.373, 0.9828, 0.3729, 0.9828, 0.3729, 0.9473, 0.373, 0.9472, 0.337, 0.9827, 0.3369, 0.9827, 0.3369, 0.9472, 0.337, 0.9471, 0.3003, 0.9826, 0.3002, 0.9826, 0.3002, 0.9471, 0.3003, 0.9469, 0.2643, 0.9825, 0.2642, 0.9825, 0.2642, 0.9469, 0.2643, 0.9468, 0.2304, 0.9824, 0.2303, 0.4596, 0.9984, 0.4241, 0.9985, 0.424, 0.968, 0.4595, 0.9679, 0.4595, 0.9679, 0.424, 0.968, 0.4239, 0.934, 0.4594, 0.9339, 0.4594, 0.9339, 0.4239, 0.934, 0.4238, 0.898, 0.4593, 0.8979, 0.08444, 0.5959, 0.115, 0.5755, 0.1489, 0.5614, 0.1849, 0.5543, 0.2216, 0.5543, 0.2576, 0.5614, 0.2916, 0.5755, 0.3221, 0.5959, 0.3481, 0.6219, 0.3685, 0.6524, 0.3825, 0.6863, 0.3897, 0.7223, 0.3897, 0.759, 0.3825, 0.7951, 0.3685, 0.829, 0.3481, 0.8595, 0.3221, 0.8855, 0.2916, 0.9059, 0.2576, 0.9199, 0.2216, 0.9271, 0.1849, 0.9271, 0.1489, 0.9199, 0.115, 0.9059, 0.08444, 0.8855, 0.05847, 0.8595, 0.03807, 0.829, 0.02402, 0.7951, 0.01686, 0.759, 0.01686, 0.7223, 0.02402, 0.6863, 0.03807, 0.6524, 0.05847, 0.6219, 0.4592, 0.8612, 0.4237, 0.8613, 0.4236, 0.8253, 0.4591, 0.8252, 0.4593, 0.8979, 0.4238, 0.898, 0.4237, 0.8613, 0.4592, 0.8612, 0.3875, 0.1239, 0.4135, 0.1499, 0.3358, 0.2136, 0.3238, 0.2016, 0.7622, 0.3452, 0.7789, 0.3452, 0.7794, 0.5143, 0.7628, 0.5143, 0.357, 0.1035, 0.3875, 0.1239, 0.3238, 0.2016, 0.3096, 0.1922, 0.3231, 0.08947, 0.357, 0.1035, 0.3096, 0.1922, 0.2939, 0.1857, 0.2871, 0.0823, 0.3231, 0.08947, 0.2939, 0.1857, 0.2772, 0.1823, 0.2503, 0.0823, 0.2871, 0.0823, 0.2772, 0.1823, 0.2602, 0.1823, 0.2143, 0.08947, 0.2503, 0.0823, 0.2602, 0.1823, 0.2435, 0.1857, 0.1804, 0.1035, 0.2143, 0.08947, 0.2435, 0.1857, 0.2278, 0.1922, 0.1499, 0.1239, 0.1804, 0.1035, 0.2278, 0.1922, 0.2136, 0.2016, 0.1239, 0.1499, 0.1499, 0.1239, 0.2136, 0.2016, 0.2016, 0.2136, 0.1035, 0.1804, 0.1239, 0.1499, 0.2016, 0.2136, 0.1922, 0.2278, 0.08947, 0.2143, 0.1035, 0.1804, 0.1922, 0.2278, 0.1857, 0.2435, 0.0823, 0.2503, 0.08947, 0.2143, 0.1857, 0.2435, 0.1823, 0.2602, 0.0823, 0.2871, 0.0823, 0.2503, 0.1823, 0.2602, 0.1823, 0.2772, 0.08947, 0.3231, 0.0823, 0.2871, 0.1823, 0.2772, 0.1857, 0.2939, 0.1035, 0.357, 0.08947, 0.3231, 0.1857, 0.2939, 0.1922, 0.3096, 0.1239, 0.3875, 0.1035, 0.357, 0.1922, 0.3096, 0.2016, 0.3238, 0.1804, 0.4339, 0.1499, 0.4135, 0.2136, 0.3358, 0.2278, 0.3453, 0.2143, 0.448, 0.1804, 0.4339, 0.2278, 0.3453, 0.2435, 0.3518, 0.2503, 0.4551, 0.2143, 0.448, 0.2435, 0.3518, 0.2602, 0.3551, 0.2871, 0.4551, 0.2503, 0.4551, 0.2602, 0.3551, 0.2772, 0.3551, 0.3231, 0.448, 0.2871, 0.4551, 0.2772, 0.3551, 0.2939, 0.3518, 0.357, 0.4339, 0.3231, 0.448, 0.2939, 0.3518, 0.3096, 0.3453, 0.3875, 0.4135, 0.357, 0.4339, 0.3096, 0.3453, 0.3238, 0.3358, 0.4135, 0.3875, 0.3875, 0.4135, 0.3238, 0.3358, 0.3358, 0.3238, 0.4339, 0.357, 0.4135, 0.3875, 0.3358, 0.3238, 0.3453, 0.3096, 0.448, 0.3231, 0.4339, 0.357, 0.3453, 0.3096, 0.3518, 0.2939, 0.1499, 0.4135, 0.1239, 0.3875, 0.2016, 0.3238, 0.2136, 0.3358, 0.4551, 0.2871, 0.448, 0.3231, 0.3518, 0.2939, 0.3551, 0.2772, 0.4551, 0.2503, 0.4551, 0.2871, 0.3551, 0.2772, 0.3551, 0.2602, 0.448, 0.2143, 0.4551, 0.2503, 0.3551, 0.2602, 0.3518, 0.2435, 0.4339, 0.1804, 0.448, 0.2143, 0.3518, 0.2435, 0.3453, 0.2278, 0.4135, 0.1499, 0.4339, 0.1804, 0.3453, 0.2278, 0.3358, 0.2136, 0.4267, 0.6658, 0.4234, 0.6492, 0.4234, 0.6321, 0.4267, 0.6155, 0.4332, 0.5997, 0.4427, 0.5856, 0.4547, 0.5736, 0.4688, 0.5641, 0.4846, 0.5576, 0.5013, 0.5543, 0.5183, 0.5543, 0.535, 0.5576, 0.5507, 0.5641, 0.5648, 0.5736, 0.5769, 0.5856, 0.5863, 0.5997, 0.5928, 0.6155, 0.5961, 0.6321, 0.5961, 0.6492, 0.5928, 0.6658, 0.5863, 0.6816, 0.5769, 0.6957, 0.5648, 0.7077, 0.5507, 0.7172, 0.535, 0.7237, 0.5183, 0.727, 0.5013, 0.727, 0.4846, 0.7237, 0.4688, 0.7172, 0.4547, 0.7077, 0.4427, 0.6957, 0.4332, 0.6816, 0.8105, 0.7236, 0.7963, 0.7236, 0.7958, 0.5546, 0.81, 0.5545, 0.8599, 0.7235, 0.8429, 0.7235, 0.8424, 0.5544, 0.8594, 0.5544, 0.7474, 0.5907, 0.7616, 0.5907, 0.7621, 0.7597, 0.7479, 0.7598, 0.698, 0.5909, 0.715, 0.5908, 0.7155, 0.7599, 0.6985, 0.7599, 0.6514, 0.591, 0.6656, 0.591, 0.6661, 0.76, 0.652, 0.7601, 0.5642, 0.4781, 0.5548, 0.4781, 0.5543, 0.309, 0.5637, 0.309, 0.6061, 0.4779, 0.5904, 0.478, 0.5899, 0.3089, 0.6056, 0.3089, 0.6565, 0.4778, 0.6398, 0.4778, 0.6393, 0.3088, 0.656, 0.3087, 0.6984, 0.4777, 0.6864, 0.4777, 0.6859, 0.3086, 0.6979, 0.3086, 0.7959, 0.3451, 0.8126, 0.3451, 0.8131, 0.5141, 0.7965, 0.5142, 0.7465, 0.3453, 0.7622, 0.3452, 0.7628, 0.5143, 0.747, 0.5144, 0.8262, 0.7236, 0.8105, 0.7236, 0.81, 0.5545, 0.8257, 0.5545, 0.8766, 0.7234, 0.8599, 0.7235, 0.8594, 0.5544, 0.8761, 0.5543, 0.7317, 0.5908, 0.7474, 0.5907, 0.7479, 0.7598, 0.7322, 0.7598, 0.6813, 0.5909, 0.698, 0.5909, 0.6985, 0.7599, 0.6818, 0.76, 0.6394, 0.591, 0.6514, 0.591, 0.652, 0.7601, 0.6399, 0.7601, 0.5763, 0.478, 0.5642, 0.4781, 0.5637, 0.309, 0.5758, 0.309, 0.6228, 0.4779, 0.6061, 0.4779, 0.6056, 0.3089, 0.6223, 0.3088, 0.6723, 0.4777, 0.6565, 0.4778, 0.656, 0.3087, 0.6717, 0.3087, 0.8283, 0.345, 0.8425, 0.345, 0.843, 0.5141, 0.8289, 0.5141, 0.7789, 0.3452, 0.7959, 0.3451, 0.7965, 0.5142, 0.7794, 0.5143, 0.7324, 0.3453, 0.7465, 0.3453, 0.747, 0.5144, 0.7329, 0.5144, 0.8429, 0.7235, 0.8262, 0.7236, 0.8257, 0.5545, 0.8424, 0.5544, 0.8923, 0.7234, 0.8766, 0.7234, 0.8761, 0.5543, 0.8918, 0.5543, 0.715, 0.5908, 0.7317, 0.5908, 0.7322, 0.7598, 0.7155, 0.7599, 0.6656, 0.591, 0.6813, 0.5909, 0.6818, 0.76, 0.6661, 0.76, 0.63, 0.5911, 0.6394, 0.591, 0.6399, 0.7601, 0.6305, 0.7601, 0.5904, 0.478, 0.5763, 0.478, 0.5758, 0.309, 0.5899, 0.3089, 0.6398, 0.4778, 0.6228, 0.4779, 0.6223, 0.3088, 0.6393, 0.3088, 0.6864, 0.4777, 0.6723, 0.4777, 0.6717, 0.3087, 0.6859, 0.3086, 0.8126, 0.3451, 0.8283, 0.345, 0.8289, 0.5141, 0.8131, 0.5141, 0.4135, 0.1499, 0.3875, 0.1239, 0.4293, 0.07308, 0.4643, 0.1082, 0.3875, 0.1239, 0.357, 0.1035, 0.388, 0.04552, 0.4293, 0.07308, 0.357, 0.1035, 0.3231, 0.08947, 0.3422, 0.02654, 0.388, 0.04552, 0.3231, 0.08947, 0.2871, 0.0823, 0.2935, 0.01686, 0.3422, 0.02654, 0.2871, 0.0823, 0.2503, 0.0823, 0.2439, 0.01686, 0.2935, 0.01686, 0.2503, 0.0823, 0.2143, 0.08947, 0.1952, 0.02654, 0.2439, 0.01686, 0.2143, 0.08947, 0.1804, 0.1035, 0.1494, 0.04552, 0.1952, 0.02654, 0.1804, 0.1035, 0.1499, 0.1239, 0.1082, 0.07308, 0.1494, 0.04552, 0.1499, 0.1239, 0.1239, 0.1499, 0.07308, 0.1082, 0.1082, 0.07308, 0.1239, 0.1499, 0.1035, 0.1804, 0.04552, 0.1494, 0.07308, 0.1082, 0.1035, 0.1804, 0.08947, 0.2143, 0.02654, 0.1952, 0.04552, 0.1494, 0.08947, 0.2143, 0.0823, 0.2503, 0.01686, 0.2439, 0.02654, 0.1952, 0.0823, 0.2503, 0.0823, 0.2871, 0.01686, 0.2935, 0.01686, 0.2439, 0.0823, 0.2871, 0.08947, 0.3231, 0.02654, 0.3422, 0.01686, 0.2935, 0.08947, 0.3231, 0.1035, 0.357, 0.04552, 0.388, 0.02654, 0.3422, 0.1035, 0.357, 0.1239, 0.3875, 0.07308, 0.4293, 0.04552, 0.388, 0.1499, 0.4135, 0.1804, 0.4339, 0.1494, 0.4919, 0.1082, 0.4643, 0.1804, 0.4339, 0.2143, 0.448, 0.1952, 0.5109, 0.1494, 0.4919, 0.2143, 0.448, 0.2503, 0.4551, 0.2439, 0.5206, 0.1952, 0.5109, 0.2503, 0.4551, 0.2871, 0.4551, 0.2935, 0.5206, 0.2439, 0.5206, 0.2871, 0.4551, 0.3231, 0.448, 0.3422, 0.5109, 0.2935, 0.5206, 0.3231, 0.448, 0.357, 0.4339, 0.388, 0.4919, 0.3422, 0.5109, 0.357, 0.4339, 0.3875, 0.4135, 0.4293, 0.4643, 0.388, 0.4919, 0.3875, 0.4135, 0.4135, 0.3875, 0.4643, 0.4293, 0.4293, 0.4643, 0.4135, 0.3875, 0.4339, 0.357, 0.4919, 0.388, 0.4643, 0.4293, 0.4339, 0.357, 0.448, 0.3231, 0.5109, 0.3422, 0.4919, 0.388, 0.1239, 0.3875, 0.1499, 0.4135, 0.1082, 0.4643, 0.07308, 0.4293, 0.448, 0.3231, 0.4551, 0.2871, 0.5206, 0.2935, 0.5109, 0.3422, 0.4551, 0.2871, 0.4551, 0.2503, 0.5206, 0.2439, 0.5206, 0.2935, 0.4551, 0.2503, 0.448, 0.2143, 0.5109, 0.1952, 0.5206, 0.2439, 0.448, 0.2143, 0.4339, 0.1804, 0.4919, 0.1494, 0.5109, 0.1952, 0.4339, 0.1804, 0.4135, 0.1499, 0.4643, 0.1082, 0.4919, 0.1494, 0.7789, 0.3452, 0.7622, 0.3452, 0.7621, 0.3088, 0.7788, 0.3088, 0.7963, 0.7236, 0.8105, 0.7236, 0.8106, 0.76, 0.7964, 0.76, 0.8429, 0.7235, 0.8599, 0.7235, 0.86, 0.7598, 0.843, 0.7599, 0.7616, 0.5907, 0.7474, 0.5907, 0.7473, 0.5543, 0.7615, 0.5543, 0.715, 0.5908, 0.698, 0.5909, 0.6979, 0.5545, 0.7149, 0.5544, 0.6656, 0.591, 0.6514, 0.591, 0.6513, 0.5546, 0.6655, 0.5546, 0.5548, 0.4781, 0.5642, 0.4781, 0.5644, 0.5145, 0.5549, 0.5145, 0.5904, 0.478, 0.6061, 0.4779, 0.6063, 0.5143, 0.5905, 0.5144, 0.6398, 0.4778, 0.6565, 0.4778, 0.6566, 0.5142, 0.64, 0.5142, 0.6864, 0.4777, 0.6984, 0.4777, 0.6985, 0.5141, 0.6865, 0.5141, 0.8126, 0.3451, 0.7959, 0.3451, 0.7958, 0.3087, 0.8125, 0.3087, 0.7622, 0.3452, 0.7465, 0.3453, 0.7464, 0.3089, 0.7621, 0.3088, 0.8105, 0.7236, 0.8262, 0.7236, 0.8263, 0.7599, 0.8106, 0.76, 0.8599, 0.7235, 0.8766, 0.7234, 0.8767, 0.7598, 0.86, 0.7598, 0.7474, 0.5907, 0.7317, 0.5908, 0.7316, 0.5544, 0.7473, 0.5543, 0.698, 0.5909, 0.6813, 0.5909, 0.6812, 0.5545, 0.6979, 0.5545, 0.6514, 0.591, 0.6394, 0.591, 0.6393, 0.5546, 0.6513, 0.5546, 0.5642, 0.4781, 0.5763, 0.478, 0.5764, 0.5144, 0.5644, 0.5145, 0.6061, 0.4779, 0.6228, 0.4779, 0.6229, 0.5143, 0.6063, 0.5143, 0.6565, 0.4778, 0.6723, 0.4777, 0.6724, 0.5141, 0.6566, 0.5142, 0.8425, 0.345, 0.8283, 0.345, 0.8282, 0.3086, 0.8424, 0.3086, 0.7959, 0.3451, 0.7789, 0.3452, 0.7788, 0.3088, 0.7958, 0.3087, 0.7465, 0.3453, 0.7324, 0.3453, 0.7323, 0.3089, 0.7464, 0.3089, 0.8262, 0.7236, 0.8429, 0.7235, 0.843, 0.7599, 0.8263, 0.7599, 0.8766, 0.7234, 0.8923, 0.7234, 0.8924, 0.7597, 0.8767, 0.7598, 0.7317, 0.5908, 0.715, 0.5908, 0.7149, 0.5544, 0.7316, 0.5544, 0.6813, 0.5909, 0.6656, 0.591, 0.6655, 0.5546, 0.6812, 0.5545, 0.6394, 0.591, 0.63, 0.5911, 0.6299, 0.5547, 0.6393, 0.5546, 0.5763, 0.478, 0.5904, 0.478, 0.5905, 0.5144, 0.5764, 0.5144, 0.6228, 0.4779, 0.6398, 0.4778, 0.64, 0.5142, 0.6229, 0.5143, 0.6723, 0.4777, 0.6864, 0.4777, 0.6865, 0.5141, 0.6724, 0.5141, 0.8283, 0.345, 0.8126, 0.3451, 0.8125, 0.3087, 0.8282, 0.3086, 0.6748, 0.2322, 0.6918, 0.2322, 0.696, 0.2749, 0.6706, 0.2749, 0.7242, 0.2224, 0.7383, 0.213, 0.7655, 0.2461, 0.7444, 0.2602, 0.7598, 0.1868, 0.7663, 0.1711, 0.8073, 0.1835, 0.7976, 0.207, 0.7697, 0.1374, 0.7663, 0.1207, 0.8073, 0.1082, 0.8123, 0.1332, 0.7504, 0.0908, 0.7383, 0.07877, 0.7655, 0.04566, 0.7835, 0.06363, 0.7085, 0.06281, 0.6918, 0.05949, 0.696, 0.01686, 0.7209, 0.02182, 0.6581, 0.06281, 0.6424, 0.06932, 0.6222, 0.03154, 0.6457, 0.02182, 0.6162, 0.0908, 0.6067, 0.1049, 0.569, 0.08476, 0.5831, 0.06363, 0.5969, 0.1374, 0.5969, 0.1544, 0.5543, 0.1586, 0.5543, 0.1332, 0.6067, 0.1868, 0.6162, 0.2009, 0.5831, 0.2281, 0.569, 0.207, 0.6424, 0.2224, 0.6581, 0.2289, 0.6456, 0.2699, 0.6222, 0.2602, 0.6918, 0.2322, 0.7085, 0.2289, 0.7209, 0.2699, 0.696, 0.2749, 0.7383, 0.213, 0.7504, 0.2009, 0.7835, 0.2281, 0.7655, 0.2461, 0.7663, 0.1711, 0.7697, 0.1544, 0.8123, 0.1586, 0.8073, 0.1835, 0.7663, 0.1207, 0.7598, 0.1049, 0.7976, 0.08476, 0.8073, 0.1082, 0.7383, 0.07877, 0.7242, 0.06932, 0.7444, 0.03154, 0.7655, 0.04566, 0.6918, 0.05949, 0.6748, 0.05949, 0.6706, 0.01686, 0.696, 0.01686, 0.6424, 0.06932, 0.6282, 0.07877, 0.601, 0.04566, 0.6222, 0.03154, 0.6067, 0.1049, 0.6002, 0.1207, 0.5592, 0.1082, 0.569, 0.08476, 0.5969, 0.1544, 0.6002, 0.1711, 0.5592, 0.1835, 0.5543, 0.1586, 0.6162, 0.2009, 0.6282, 0.213, 0.601, 0.2461, 0.5831, 0.2281, 0.6581, 0.2289, 0.6748, 0.2322, 0.6706, 0.2749, 0.6456, 0.2699, 0.7085, 0.2289, 0.7242, 0.2224, 0.7444, 0.2602, 0.7209, 0.2699, 0.7504, 0.2009, 0.7598, 0.1868, 0.7976, 0.207, 0.7835, 0.2281, 0.7697, 0.1544, 0.7697, 0.1374, 0.8123, 0.1332, 0.8123, 0.1586, 0.7598, 0.1049, 0.7504, 0.0908, 0.7835, 0.06363, 0.7976, 0.08476, 0.7242, 0.06932, 0.7085, 0.06281, 0.7209, 0.02182, 0.7444, 0.03154, 0.6748, 0.05949, 0.6581, 0.06281, 0.6457, 0.02182, 0.6706, 0.01686, 0.6282, 0.07877, 0.6162, 0.0908, 0.5831, 0.06363, 0.601, 0.04566, 0.6002, 0.1207, 0.5969, 0.1374, 0.5543, 0.1332, 0.5592, 0.1082, 0.6002, 0.1711, 0.6067, 0.1868, 0.569, 0.207, 0.5592, 0.1835, 0.6282, 0.213, 0.6424, 0.2224, 0.6222, 0.2602, 0.601, 0.2461, 0.5515, 0.02804, 0.4495, 0.3838, 0.5153, 0.02048, 0.4808, 0.01789, 0.4495, 0.3838, 0.4493, 0.02036, 0.5153, 0.02048, 0.4495, 0.3838, 0.4808, 0.01789, 0.7094, 0.526, 0.4495, 0.7856, 0.6852, 0.5013, 0.588, 0.04028, 0.4495, 0.3838, 0.5515, 0.02804, 0.6233, 0.05672, 0.4495, 0.3838, 0.588, 0.04028, 0.6561, 0.07674, 0.4495, 0.3838, 0.6233, 0.05672, 0.6852, 0.09956, 0.4495, 0.3838, 0.6561, 0.07674, 0.7094, 0.1243, 0.4495, 0.3838, 0.6852, 0.09956, 0.7278, 0.15, 0.4495, 0.3838, 0.7094, 0.1243, 0.7714, 0.4838, 0.9819, 0.7873, 0.7452, 0.5064, 0.8024, 0.4636, 0.9819, 0.7873, 0.7714, 0.4838, 0.8368, 0.4465, 0.9819, 0.7873, 0.8024, 0.4636, 0.8734, 0.4331, 0.9819, 0.7873, 0.8368, 0.4465, 0.9108, 0.424, 0.9819, 0.7873, 0.8734, 0.4331, 0.9475, 0.4196, 0.9819, 0.7873, 0.9108, 0.424, 0.9821, 0.42, 0.9819, 0.7873, 0.9475, 0.4196, 0.04943, 0.4493, 0.01816, 0.8152, 0.01789, 0.4517, 0.08395, 0.4519, 0.01816, 0.8152, 0.04943, 0.4493, 0.1201, 0.4594, 0.01816, 0.8152, 0.08395, 0.4519, 0.1566, 0.4717, 0.01816, 0.8152, 0.1201, 0.4594, 0.1919, 0.4881, 0.01816, 0.8152, 0.1566, 0.4717, 0.2248, 0.5081, 0.01816, 0.8152, 0.1919, 0.4881, 0.2538, 0.5309, 0.01816, 0.8152, 0.2248, 0.5081, 0.2781, 0.5557, 0.01816, 0.8152, 0.2538, 0.5309, 0.4808, 0.4196, 0.4495, 0.7856, 0.4493, 0.4221, 0.5153, 0.4222, 0.4495, 0.7856, 0.4808, 0.4196, 0.5515, 0.4298, 0.4495, 0.7856, 0.5153, 0.4222, 0.588, 0.442, 0.4495, 0.7856, 0.5515, 0.4298, 0.6233, 0.4585, 0.4495, 0.7856, 0.588, 0.442, 0.6561, 0.4785, 0.4495, 0.7856, 0.6233, 0.4585, 0.6852, 0.5013, 0.4495, 0.7856, 0.6561, 0.4785, 0.02549, 0.2734, 0.01789, 0.2352, 0.01789, 0.1962, 0.02549, 0.158, 0.0404, 0.122, 0.06205, 0.0896, 0.0896, 0.06205, 0.122, 0.0404, 0.158, 0.02549, 0.1962, 0.01789, 0.2352, 0.01789, 0.2734, 0.02549, 0.3094, 0.0404, 0.3418, 0.06205, 0.3693, 0.0896, 0.391, 0.122, 0.4059, 0.158, 0.4135, 0.1962, 0.4135, 0.2352, 0.4059, 0.2734, 0.391, 0.3094, 0.3693, 0.3418, 0.3418, 0.3693, 0.3094, 0.391, 0.2734, 0.4059, 0.2352, 0.4135, 0.1962, 0.4135, 0.158, 0.4059, 0.122, 0.391, 0.0896, 0.3693, 0.06205, 0.3418, 0.0404, 0.3094, 0.7479, 0.02705, 0.746, 0.633, 0.6883, 0.6327, 0.6902, 0.02676, 0.6902, 0.02676, 0.6883, 0.6327, 0.6304, 0.6326, 0.6323, 0.02666, 0.6323, 0.02666, 0.6304, 0.6326, 0.5746, 0.6327, 0.5764, 0.02676, 0.5764, 0.02676, 0.5746, 0.6327, 0.5229, 0.633, 0.5247, 0.02706, 0.5247, 0.02706, 0.5229, 0.633, 0.4773, 0.6335, 0.4792, 0.02754, 0.4792, 0.02754, 0.4773, 0.6335, 0.4396, 0.6341, 0.4415, 0.02819, 0.9733, 0.216, 0.9723, 0.5637, 0.9168, 0.5497, 0.9173, 0.3759, 0.9178, 0.2021, 0.8884, 0.3735, 0.8879, 0.5473, 0.859, 0.5449, 0.8595, 0.3711, 0.8667, 0.3717, 0.874, 0.3723, 0.8306, 0.3733, 0.8301, 0.5471, 0.8012, 0.5494, 0.8017, 0.3755, 0.02852, 0.6326, 0.02759, 0.3296, 0.02666, 0.02666, 0.06275, 0.02713, 0.06461, 0.6331, 0.06461, 0.6331, 0.06275, 0.02713, 0.107, 0.02747, 0.1089, 0.6334, 0.1089, 0.6334, 0.107, 0.02747, 0.1578, 0.02767, 0.1596, 0.6336, 0.1596, 0.6336, 0.1578, 0.02767, 0.2131, 0.02773, 0.2149, 0.6337, 0.2149, 0.6337, 0.2131, 0.02773, 0.2707, 0.02764, 0.2726, 0.6336, 0.2726, 0.6336, 0.2707, 0.02764, 0.3286, 0.0274, 0.3305, 0.6334, 0.3305, 0.6334, 0.3286, 0.0274, 0.3845, 0.02702, 0.3863, 0.633, 0.8671, 0.2678, 0.8667, 0.3717, 0.8595, 0.3711, 0.8598, 0.2672, 0.9178, 0.2021, 0.9173, 0.3759, 0.8884, 0.3735, 0.8887, 0.2866, 0.8889, 0.1996, 0.9173, 0.3759, 0.9168, 0.5497, 0.8879, 0.5473, 0.8884, 0.3735, 0.8311, 0.1995, 0.8309, 0.2864, 0.8306, 0.3733, 0.8017, 0.3755, 0.8022, 0.2017, 0.6404, 0.8389, 0.5307, 0.9389, 0.4463, 0.9908, 0.4396, 0.9906, 0.4401, 0.8391, 0.8595, 0.3711, 0.859, 0.5449, 0.8301, 0.5471, 0.8306, 0.3733, 0.8451, 0.3722, 0.8523, 0.3716, 0.875, 0.02787, 0.8747, 0.1148, 0.8675, 0.1142, 0.8603, 0.1136, 0.8606, 0.02666, 0.1784, 0.9902, 0.1779, 0.8388, 0.3858, 0.8386, 0.3863, 0.9901, 0.1779, 0.8388, 0.1775, 0.6873, 0.1819, 0.687, 0.2706, 0.7388, 0.3858, 0.8386, 0.6409, 0.6874, 0.6404, 0.8389, 0.4401, 0.8391, 0.4406, 0.6876, 0.8606, 0.02666, 0.8603, 0.1136, 0.8531, 0.1141, 0.8458, 0.1147, 0.8461, 0.02778, 0.8526, 0.2677, 0.8523, 0.3716, 0.8451, 0.3722, 0.8454, 0.2683, 0.8675, 0.1142, 0.8671, 0.2678, 0.8598, 0.2672, 0.8603, 0.1136, 0.8747, 0.1148, 0.8743, 0.2684, 0.8671, 0.2678, 0.8675, 0.1142, 0.8743, 0.2684, 0.874, 0.3723, 0.8667, 0.3717, 0.8671, 0.2678, 0.8531, 0.1141, 0.8526, 0.2677, 0.8454, 0.2683, 0.8458, 0.1147, 0.8603, 0.1136, 0.8598, 0.2672, 0.8526, 0.2677, 0.8531, 0.1141, 0.8598, 0.2672, 0.8595, 0.3711, 0.8523, 0.3716, 0.8526, 0.2677, 0.8012, 0.8282, 0.815, 0.6185, 0.8294, 0.617, 0.8439, 0.6184, 0.859, 0.828, 0.7479, 0.02705, 0.6902, 0.02676, 0.6883, 0.6327, 0.746, 0.633, 0.6902, 0.02676, 0.6323, 0.02666, 0.6304, 0.6326, 0.6883, 0.6327, 0.6323, 0.02666, 0.5764, 0.02676, 0.5746, 0.6327, 0.6304, 0.6326, 0.5764, 0.02676, 0.5247, 0.02706, 0.5229, 0.633, 0.5746, 0.6327, 0.5247, 0.02706, 0.4792, 0.02754, 0.4773, 0.6335, 0.5229, 0.633, 0.4792, 0.02754, 0.4415, 0.02819, 0.4396, 0.6341, 0.4773, 0.6335, 0.9733, 0.216, 0.9178, 0.2021, 0.9173, 0.3759, 0.9168, 0.5497, 0.9723, 0.5637, 0.8884, 0.3735, 0.874, 0.3723, 0.8667, 0.3717, 0.8595, 0.3711, 0.859, 0.5449, 0.8879, 0.5473, 0.8306, 0.3733, 0.8017, 0.3755, 0.8012, 0.5494, 0.8301, 0.5471, 0.02852, 0.6326, 0.06461, 0.6331, 0.06275, 0.02713, 0.02666, 0.02666, 0.02759, 0.3296, 0.06461, 0.6331, 0.1089, 0.6334, 0.107, 0.02747, 0.06275, 0.02713, 0.1089, 0.6334, 0.1596, 0.6336, 0.1578, 0.02767, 0.107, 0.02747, 0.1596, 0.6336, 0.2149, 0.6337, 0.2131, 0.02773, 0.1578, 0.02767, 0.2149, 0.6337, 0.2726, 0.6336, 0.2707, 0.02764, 0.2131, 0.02773, 0.2726, 0.6336, 0.3305, 0.6334, 0.3286, 0.0274, 0.2707, 0.02764, 0.3305, 0.6334, 0.3863, 0.633, 0.3845, 0.02702, 0.3286, 0.0274, 0.8671, 0.2678, 0.8598, 0.2672, 0.8595, 0.3711, 0.8667, 0.3717, 0.9178, 0.2021, 0.8889, 0.1996, 0.8887, 0.2866, 0.8884, 0.3735, 0.9173, 0.3759, 0.9173, 0.3759, 0.8884, 0.3735, 0.8879, 0.5473, 0.9168, 0.5497, 0.8311, 0.1995, 0.8022, 0.2017, 0.8017, 0.3755, 0.8306, 0.3733, 0.8309, 0.2864, 0.6404, 0.8389, 0.4401, 0.8391, 0.4396, 0.9906, 0.4463, 0.9908, 0.5307, 0.9389, 0.8595, 0.3711, 0.8523, 0.3716, 0.8451, 0.3722, 0.8306, 0.3733, 0.8301, 0.5471, 0.859, 0.5449, 0.875, 0.02787, 0.8606, 0.02666, 0.8603, 0.1136, 0.8675, 0.1142, 0.8747, 0.1148, 0.1784, 0.9902, 0.3863, 0.9901, 0.3858, 0.8386, 0.1779, 0.8388, 0.1779, 0.8388, 0.3858, 0.8386, 0.2706, 0.7388, 0.1819, 0.687, 0.1775, 0.6873, 0.6409, 0.6874, 0.4406, 0.6876, 0.4401, 0.8391, 0.6404, 0.8389, 0.8606, 0.02666, 0.8461, 0.02778, 0.8458, 0.1147, 0.8531, 0.1141, 0.8603, 0.1136, 0.8526, 0.2677, 0.8454, 0.2683, 0.8451, 0.3722, 0.8523, 0.3716, 0.8675, 0.1142, 0.8603, 0.1136, 0.8598, 0.2672, 0.8671, 0.2678, 0.8747, 0.1148, 0.8675, 0.1142, 0.8671, 0.2678, 0.8743, 0.2684, 0.8743, 0.2684, 0.8671, 0.2678, 0.8667, 0.3717, 0.874, 0.3723, 0.8531, 0.1141, 0.8458, 0.1147, 0.8454, 0.2683, 0.8526, 0.2677, 0.8603, 0.1136, 0.8531, 0.1141, 0.8526, 0.2677, 0.8598, 0.2672, 0.8598, 0.2672, 0.8526, 0.2677, 0.8523, 0.3716, 0.8595, 0.3711, 0.8012, 0.8282, 0.859, 0.828, 0.8439, 0.6184, 0.8294, 0.617, 0.815, 0.6185, 0.05192, 0.8457, 0.05948, 0.5002, 0.07816, 0.5008, 0.07475, 0.8451, 0.09604, 0.8446, 0.09727, 0.5004, 0.1164, 0.5003, 0.1162, 0.8444, 0.1185, 1.182, 0.1162, 0.8444, 0.1164, 0.5003, 0.154, 0.4998, 0.1561, 1.181, 0.1561, 1.181, 0.154, 0.4998, 0.1896, 0.4988, 0.1917, 1.18, 0.7339, 0.02009, 0.7318, 0.7027, 0.6979, 0.7024, 0.7, 0.01977, 0.7, 0.01977, 0.6979, 0.7024, 0.6612, 0.7021, 0.6633, 0.01952, 0.6633, 0.01952, 0.6612, 0.7021, 0.6231, 0.702, 0.6242, 0.3607, 0.6252, 0.01937, 0.6052, 0.3606, 0.6041, 0.7019, 0.5851, 0.7019, 0.5862, 0.3606, 0.5957, 0.3606, 0.5679, 0.3606, 0.5669, 0.7019, 0.5487, 0.7019, 0.5497, 0.3606, 0.5508, 0.01933, 0.5497, 0.3606, 0.5487, 0.7019, 0.5151, 0.702, 0.5172, 0.01945, 0.5172, 0.01945, 0.5151, 0.702, 0.4858, 0.7023, 0.4879, 0.01967, 0.9824, 0.0275, 0.9804, 0.7075, 0.9476, 0.7057, 0.9497, 0.02567, 0.9497, 0.02567, 0.9476, 0.7057, 0.9117, 0.7045, 0.9138, 0.02443, 0.9138, 0.02443, 0.9117, 0.7045, 0.8739, 0.7039, 0.8754, 0.2181, 0.876, 0.02382, 0.81, 0.2163, 0.8171, 0.7042, 0.7985, 0.705, 0.7914, 0.2167, 0.8007, 0.2165, 0.8461, 0.2156, 0.8362, 0.7039, 0.8313, 0.4111, 0.839, 0.217, 0.8362, 0.7039, 0.8171, 0.7042, 0.8313, 0.4111, 0.4291, 0.4212, 0.4301, 0.3731, 0.4334, 0.3919, 0.4345, 0.4134, 0.7872, 0.07427, 0.8007, 0.2165, 0.7914, 0.2167, 0.7736, 0.07338, 0.8104, 0.1167, 0.8193, 0.2162, 0.81, 0.2163, 0.8011, 0.1169, 0.839, 0.217, 0.8313, 0.4111, 0.8171, 0.7042, 0.81, 0.2163, 0.8193, 0.2162, 0.8467, 0.02131, 0.8461, 0.2156, 0.839, 0.217, 0.8301, 0.1175, 0.8304, 0.0204, 0.9699, 0.7426, 0.9693, 0.9377, 0.938, 0.9379, 0.9386, 0.7429, 0.8754, 0.2181, 0.8739, 0.7039, 0.8362, 0.7039, 0.8461, 0.2156, 0.2831, 0.8787, 0.2648, 0.8842, 0.2458, 0.8861, 0.07811, 0.07397, 0.0313, 0.08316, 0.04912, 0.07334, 0.7826, 0.01755, 0.7872, 0.07427, 0.7736, 0.07338, 0.769, 0.0177, 0.2529, 0.9294, 0.2292, 1.024, 0.2268, 0.9805, 0.2268, 0.9231, 0.8011, 0.1169, 0.81, 0.2163, 0.8007, 0.2165, 0.7872, 0.07427, 0.8107, 0.01958, 0.8104, 0.1167, 0.8011, 0.1169, 0.8014, 0.01976, 0.8304, 0.0204, 0.8301, 0.1175, 0.8104, 0.1167, 0.8107, 0.01958, 0.8301, 0.1175, 0.839, 0.217, 0.8193, 0.2162, 0.8104, 0.1167, 0.03623, 1.186, 0.05192, 0.8457, 0.07475, 0.8451, 0.05655, 1.186, 0.01755, 1.186, 0.0328, 0.8456, 0.05192, 0.8457, 0.03623, 1.186, 0.0328, 0.8456, 0.0408, 0.5, 0.05948, 0.5002, 0.05192, 0.8457, 0.5531, 0.7378, 0.5528, 1.08, 0.5402, 1.082, 0.4858, 0.7479, 0.05655, 1.186, 0.07475, 0.8451, 0.09604, 0.8446, 0.08088, 1.185, 0.07475, 0.8451, 0.07816, 0.5008, 0.09727, 0.5004, 0.09604, 0.8446, 0.4201, 0.7124, 0.4201, 0.6744, 0.4219, 0.6934, 0.4507, 0.02987, 0.4362, 0.01755, 0.4441, 0.023, 0.568, 0.1882, 0.5957, 0.3606, 0.5862, 0.3606, 0.5585, 0.1882, 0.6252, 0.01937, 0.6242, 0.3607, 0.6052, 0.3606, 0.6057, 0.19, 0.6062, 0.01933, 0.6242, 0.3607, 0.6231, 0.702, 0.6041, 0.7019, 0.6052, 0.3606, 0.569, 0.01931, 0.5685, 0.19, 0.5679, 0.3606, 0.5497, 0.3606, 0.5508, 0.01933, 0.769, 0.917, 0.8978, 0.7426, 0.9018, 0.7434, 0.9024, 0.9134, 0.5862, 0.3606, 0.5851, 0.7019, 0.5669, 0.7019, 0.5679, 0.3606, 0.5771, 0.3606, 0.3014, 0.8731, 0.2831, 0.8787, 0.2458, 0.8861, 0.2268, 0.888, 0.2271, 0.4988, 0.2461, 0.5008, 0.2656, 0.5029, 0.3017, 0.5138, 0.3354, 0.5318, 0.3649, 0.556, 0.3892, 0.5854, 0.4072, 0.619, 0.4182, 0.6555, 0.4201, 0.6744, 0.4201, 0.7124, 0.4182, 0.7313, 0.4071, 0.7678, 0.389, 0.8015, 0.3647, 0.8309, 0.3352, 0.8551, 0.4497, 0.4637, 0.01755, 0.09645, 0.0313, 0.08316, 0.07811, 0.07397, 0.14, 0.1025, 0.1756, 0.08853, 0.2132, 0.08172, 0.2514, 0.08238, 0.2888, 0.09048, 0.3238, 0.1057, 0.3396, 0.1166, 0.3685, 0.1413, 0.3818, 0.155, 0.4025, 0.1872, 0.4165, 0.2227, 0.4234, 0.2604, 0.4227, 0.2986, 0.4146, 0.3359, 0.4301, 0.3731, 0.4291, 0.4212, 0.4454, 0.4476, 0.3685, 0.1413, 0.3396, 0.1166, 0.4362, 0.01755, 0.4507, 0.02987, 0.5686, 0.01757, 0.568, 0.1882, 0.5585, 0.1882, 0.5591, 0.01755, 0.7339, 0.7402, 0.7334, 0.9106, 0.5991, 0.9081, 0.5996, 0.7378, 0.7334, 0.9106, 0.7329, 1.081, 0.7291, 1.081, 0.5991, 0.9081, 0.7696, 1.087, 0.769, 0.917, 0.9024, 0.9134, 0.9029, 1.083, 0.5591, 0.01755, 0.5585, 0.1882, 0.5494, 0.1882, 0.5499, 0.01756, 0.5585, 0.1882, 0.5862, 0.3606, 0.5771, 0.3606, 0.5494, 0.1882, 0.05192, 0.8457, 0.07475, 0.8451, 0.07816, 0.5008, 0.05948, 0.5002, 0.09604, 0.8446, 0.1162, 0.8444, 0.1164, 0.5003, 0.09727, 0.5004, 0.1185, 1.182, 0.1561, 1.181, 0.154, 0.4998, 0.1164, 0.5003, 0.1162, 0.8444, 0.1561, 1.181, 0.1917, 1.18, 0.1896, 0.4988, 0.154, 0.4998, 0.7339, 0.02009, 0.7, 0.01977, 0.6979, 0.7024, 0.7318, 0.7027, 0.7, 0.01977, 0.6633, 0.01952, 0.6612, 0.7021, 0.6979, 0.7024, 0.6633, 0.01952, 0.6252, 0.01937, 0.6242, 0.3607, 0.6231, 0.702, 0.6612, 0.7021, 0.6052, 0.3606, 0.5957, 0.3606, 0.5862, 0.3606, 0.5851, 0.7019, 0.6041, 0.7019, 0.5679, 0.3606, 0.5497, 0.3606, 0.5487, 0.7019, 0.5669, 0.7019, 0.5508, 0.01933, 0.5172, 0.01945, 0.5151, 0.702, 0.5487, 0.7019, 0.5497, 0.3606, 0.5172, 0.01945, 0.4879, 0.01967, 0.4858, 0.7023, 0.5151, 0.702, 0.9824, 0.0275, 0.9497, 0.02567, 0.9476, 0.7057, 0.9804, 0.7075, 0.9497, 0.02567, 0.9138, 0.02443, 0.9117, 0.7045, 0.9476, 0.7057, 0.9138, 0.02443, 0.876, 0.02382, 0.8754, 0.2181, 0.8739, 0.7039, 0.9117, 0.7045, 0.81, 0.2163, 0.8007, 0.2165, 0.7914, 0.2167, 0.7985, 0.705, 0.8171, 0.7042, 0.8461, 0.2156, 0.839, 0.217, 0.8313, 0.4111, 0.8362, 0.7039, 0.8362, 0.7039, 0.8313, 0.4111, 0.8171, 0.7042, 0.4291, 0.4212, 0.4345, 0.4134, 0.4334, 0.3919, 0.4301, 0.3731, 0.7872, 0.07427, 0.7736, 0.07338, 0.7914, 0.2167, 0.8007, 0.2165, 0.8104, 0.1167, 0.8011, 0.1169, 0.81, 0.2163, 0.8193, 0.2162, 0.839, 0.217, 0.8193, 0.2162, 0.81, 0.2163, 0.8171, 0.7042, 0.8313, 0.4111, 0.8467, 0.02131, 0.8304, 0.0204, 0.8301, 0.1175, 0.839, 0.217, 0.8461, 0.2156, 0.9699, 0.7426, 0.9386, 0.7429, 0.938, 0.9379, 0.9693, 0.9377, 0.8754, 0.2181, 0.8461, 0.2156, 0.8362, 0.7039, 0.8739, 0.7039, 0.2831, 0.8787, 0.2458, 0.8861, 0.2648, 0.8842, 0.07811, 0.07397, 0.04912, 0.07334, 0.0313, 0.08316, 0.7826, 0.01755, 0.769, 0.0177, 0.7736, 0.07338, 0.7872, 0.07427, 0.2529, 0.9294, 0.2268, 0.9231, 0.2268, 0.9805, 0.2292, 1.024, 0.8011, 0.1169, 0.7872, 0.07427, 0.8007, 0.2165, 0.81, 0.2163, 0.8107, 0.01958, 0.8014, 0.01976, 0.8011, 0.1169, 0.8104, 0.1167, 0.8304, 0.0204, 0.8107, 0.01958, 0.8104, 0.1167, 0.8301, 0.1175, 0.8301, 0.1175, 0.8104, 0.1167, 0.8193, 0.2162, 0.839, 0.217, 0.03623, 1.186, 0.05655, 1.186, 0.07475, 0.8451, 0.05192, 0.8457, 0.01755, 1.186, 0.03623, 1.186, 0.05192, 0.8457, 0.0328, 0.8456, 0.0328, 0.8456, 0.05192, 0.8457, 0.05948, 0.5002, 0.0408, 0.5, 0.5531, 0.7378, 0.4858, 0.7479, 0.5402, 1.082, 0.5528, 1.08, 0.05655, 1.186, 0.08088, 1.185, 0.09604, 0.8446, 0.07475, 0.8451, 0.07475, 0.8451, 0.09604, 0.8446, 0.09727, 0.5004, 0.07816, 0.5008, 0.4201, 0.7124, 0.4219, 0.6934, 0.4201, 0.6744, 0.4507, 0.02987, 0.4441, 0.023, 0.4362, 0.01755, 0.568, 0.1882, 0.5585, 0.1882, 0.5862, 0.3606, 0.5957, 0.3606, 0.6252, 0.01937, 0.6062, 0.01933, 0.6057, 0.19, 0.6052, 0.3606, 0.6242, 0.3607, 0.6242, 0.3607, 0.6052, 0.3606, 0.6041, 0.7019, 0.6231, 0.702, 0.569, 0.01931, 0.5508, 0.01933, 0.5497, 0.3606, 0.5679, 0.3606, 0.5685, 0.19, 0.769, 0.917, 0.9024, 0.9134, 0.9018, 0.7434, 0.8978, 0.7426, 0.5862, 0.3606, 0.5771, 0.3606, 0.5679, 0.3606, 0.5669, 0.7019, 0.5851, 0.7019, 0.3014, 0.8731, 0.3352, 0.8551, 0.3647, 0.8309, 0.389, 0.8015, 0.4071, 0.7678, 0.4182, 0.7313, 0.4201, 0.7124, 0.4201, 0.6744, 0.4182, 0.6555, 0.4072, 0.619, 0.3892, 0.5854, 0.3649, 0.556, 0.3354, 0.5318, 0.3017, 0.5138, 0.2656, 0.5029, 0.2461, 0.5008, 0.2271, 0.4988, 0.2268, 0.888, 0.2458, 0.8861, 0.2831, 0.8787, 0.4497, 0.4637, 0.4454, 0.4476, 0.4291, 0.4212, 0.4301, 0.3731, 0.4146, 0.3359, 0.4227, 0.2986, 0.4234, 0.2604, 0.4165, 0.2227, 0.4025, 0.1872, 0.3818, 0.155, 0.3685, 0.1413, 0.3396, 0.1166, 0.3238, 0.1057, 0.2888, 0.09048, 0.2514, 0.08238, 0.2132, 0.08172, 0.1756, 0.08853, 0.14, 0.1025, 0.07811, 0.07397, 0.0313, 0.08316, 0.01755, 0.09645, 0.3685, 0.1413, 0.4507, 0.02987, 0.4362, 0.01755, 0.3396, 0.1166, 0.5686, 0.01757, 0.5591, 0.01755, 0.5585, 0.1882, 0.568, 0.1882, 0.7339, 0.7402, 0.5996, 0.7378, 0.5991, 0.9081, 0.7334, 0.9106, 0.7334, 0.9106, 0.5991, 0.9081, 0.7291, 1.081, 0.7329, 1.081, 0.7696, 1.087, 0.9029, 1.083, 0.9024, 0.9134, 0.769, 0.917, 0.5591, 0.01755, 0.5499, 0.01756, 0.5494, 0.1882, 0.5585, 0.1882, 0.5585, 0.1882, 0.5494, 0.1882, 0.5771, 0.3606, 0.5862, 0.3606])
me_cylinder_002.use_remesh_preserve_volume = False
me_cylinder_002.use_remesh_preserve_attributes = False
me_cylinder_002.use_mirror_vertex_groups = False
me_cylinder_002.update()

# ---- objects
ob_cylinder_001 = bpy.data.objects.new('Cylinder.001', me_cylinder_002)

# ---- transforms, parenting, visibility, modifiers, constraints
ob_cylinder_001.location = (0.0, -1.041, 0.0)
ob_cylinder_001.rotation_euler = (1.571, 3.142, 0.0)
ob_cylinder_001.lineart.crease_threshold = 0.0

# ---- collection membership
col_collection_1.objects.link(ob_cylinder_001)

# ---- scene / render settings (as saved in the file)
scene.frame_start = 1; scene.frame_end = 250; scene.frame_set(6)
scene.render.engine = 'BLENDER_EEVEE_NEXT'
scene.render.image_settings.color_mode = 'RGB'
scene.render.image_settings.compression = 90
scene.render.resolution_percentage = 50
scene.render.dither_intensity = 0.0
scene.cycles.use_denoising = False
scene.cycles.samples = 10
scene.cycles.sampling_pattern = 'TABULATED_SOBOL'
scene.cycles.light_sampling_threshold = 0.0
scene.cycles.use_adaptive_sampling = False
scene.cycles.use_light_tree = False
scene.cycles.blur_glossy = 0.0
scene.cycles.volume_bounces = 1
scene.cycles.pixel_filter_type = 'GAUSSIAN'
scene.cycles.sample_clamp_indirect = 0.0
scene.view_settings.view_transform = 'Standard'
bpy.context.view_layer.update()

# ---- added for rendering (the .blend has no active camera and no usable light): camera, sun
cam_auto = bpy.data.cameras.new('AutoCamera')
cam_auto.lens = 50.0
cam_auto.sensor_width = 36.0
cam_auto.clip_end = 1000.0
ob_auto_camera = bpy.data.objects.new('AutoCamera', cam_auto)
scene.collection.objects.link(ob_auto_camera)
ob_auto_camera.location = (7.98021, -9.50119, 6.41554)
ob_auto_camera.rotation_euler = (1.09748, -7.21219e-08, 0.694738)
scene.camera = ob_auto_camera
light_auto_sun = bpy.data.lights.new('AutoSun', 'SUN')
light_auto_sun.energy = 3.0
light_auto_sun.angle = 0.0523599
ob_auto_sun = bpy.data.objects.new('AutoSun', light_auto_sun)
scene.collection.objects.link(ob_auto_sun)
ob_auto_sun.rotation_euler = (0.872665, 0.174533, 0.523599)
bpy.context.view_layer.update()
